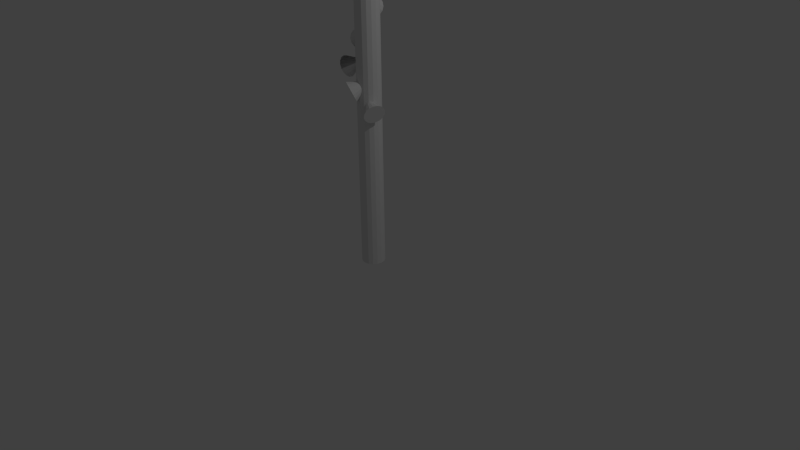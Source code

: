 # Source: lampe_foyer.blend  (saved by Blender 2.72.0; exported with 4.5.12 LTS)
import bpy
from mathutils import Matrix  # noqa: F401  (used for matrix-valued properties, if any)

bpy.ops.wm.read_factory_settings(use_empty=True)
scene = bpy.context.scene
scene.name = 'Scene'

# ---- collections
col_collection_1 = bpy.data.collections.new('Collection 1'); scene.collection.children.link(col_collection_1)

# ---- world
world_world = bpy.data.worlds.new('World'); scene.world = world_world
world_world.color = (0.05088, 0.05088, 0.05088)
world_world.use_sun_shadow = False
world_world.sun_shadow_jitter_overblur = 0.0
world_world.cycles.sampling_method = 'MANUAL'
world_world.cycles.sample_map_resolution = 256

# ---- cameras
cam_camera = bpy.data.cameras.new('Camera')
cam_camera.clip_end = 100.0
cam_camera.lens = 35.0
cam_camera.sensor_width = 32.0
cam_camera.sensor_height = 18.0
cam_camera.ortho_scale = 7.314
cam_camera.dof.focus_distance = 0.0
cam_camera.dof.aperture_fstop = 128.0

# ---- lights
light_lamp = bpy.data.lights.new('Lamp', 'POINT')
light_lamp.transmission_factor = 0.0
light_lamp.cutoff_distance = 30.0
light_lamp.energy = 100.0
light_lamp.shadow_buffer_clip_start = 1.001
light_lamp.shadow_soft_size = 0.1
light_lamp.shadow_maximum_resolution = 0.006
light_lamp.use_absolute_resolution = True
light_lamp.cycles.use_multiple_importance_sampling = False

# ---- meshes
me_cone_002 = bpy.data.meshes.new('Cone.002')
me_cone_002.from_pydata([(0.0, 1.0, -1.0), (0.3827, 0.9239, -1.0), (0.7071, 0.7071, -1.0), (0.9239, 0.3827, -1.0), (1.0, -4.371e-08, -1.0), (0.0, 0.0, 1.0), (0.9239, -0.3827, -1.0), (0.7071, -0.7071, -1.0), (0.3827, -0.9239, -1.0), (1.51e-07, -1.0, -1.0), (-0.3827, -0.9239, -1.0), (-0.7071, -0.7071, -1.0), (-0.9239, -0.3827, -1.0), (-1.0, 1.192e-08, -1.0), (-0.9239, 0.3827, -1.0), (-0.7071, 0.7071, -1.0), (-0.3827, 0.9239, -1.0)], [], [(15, 5, 16), (0, 5, 1), (14, 5, 15), (13, 5, 14), (12, 5, 13), (11, 5, 12), (10, 5, 11), (9, 5, 10), (8, 5, 9), (7, 5, 8), (6, 5, 7), (4, 5, 6), (3, 5, 4), (2, 5, 3), (16, 5, 0), (1, 5, 2), (0, 1, 2, 3, 4, 6, 7, 8, 9, 10, 11, 12, 13, 14, 15, 16)])
me_cone_002.use_remesh_preserve_volume = False
me_cone_002.use_remesh_preserve_attributes = False
me_cone_002.use_mirror_vertex_groups = False
me_cone_002.update()
me_cylinder = bpy.data.meshes.new('Cylinder')
me_cylinder.from_pydata([(0.0, 1.0, -0.03316), (0.0, 1.0, 0.857), (0.3827, 0.9239, -0.03316), (0.3827, 0.9239, 0.857), (0.7071, 0.7071, -0.03316), (0.7071, 0.7071, 0.857), (0.9239, 0.3827, -0.03316), (0.9239, 0.3827, 0.857), (1.0, -4.371e-08, -0.03316), (1.0, -4.371e-08, 0.857), (0.9239, -0.3827, -0.03316), (0.9239, -0.3827, 0.857), (0.7071, -0.7071, -0.03316), (0.7071, -0.7071, 0.857), (0.3827, -0.9239, -0.03316), (0.3827, -0.9239, 0.857), (1.51e-07, -1.0, -0.03316), (1.51e-07, -1.0, 0.857), (-0.3827, -0.9239, -0.03316), (-0.3827, -0.9239, 0.857), (-0.7071, -0.7071, -0.03316), (-0.7071, -0.7071, 0.857), (-0.9239, -0.3827, -0.03316), (-0.9239, -0.3827, 0.857), (-1.0, 1.192e-08, -0.03316), (-1.0, 1.192e-08, 0.857), (-0.9239, 0.3827, -0.03316), (-0.9239, 0.3827, 0.857), (-0.7071, 0.7071, -0.03316), (-0.7071, 0.7071, 0.857), (-0.3827, 0.9239, -0.03316), (-0.3827, 0.9239, 0.857), (1.473e-06, 0.007633, -0.2147), (0.002923, 0.007052, -0.2147), (0.005399, 0.005398, -0.2147), (0.007054, 0.002921, -0.2147), (0.007635, 1.725e-08, -0.2147), (0.007054, -0.002921, -0.2147), (0.005399, -0.005398, -0.2147), (0.002923, -0.007052, -0.2147), (1.474e-06, -0.007633, -0.2147), (-0.00292, -0.007052, -0.2147), (-0.005396, -0.005398, -0.2147), (-0.007051, -0.002921, -0.2147), (-0.007632, 1.768e-08, -0.2147), (-0.007051, 0.002921, -0.2147), (-0.005396, 0.005398, -0.2147), (-0.00292, 0.007052, -0.2147)], [], [(0, 1, 3, 2), (2, 3, 5, 4), (4, 5, 7, 6), (6, 7, 9, 8), (8, 9, 11, 10), (10, 11, 13, 12), (12, 13, 15, 14), (14, 15, 17, 16), (16, 17, 19, 18), (18, 19, 21, 20), (20, 21, 23, 22), (22, 23, 25, 24), (24, 25, 27, 26), (26, 27, 29, 28), (3, 1, 31, 29, 27, 25, 23, 21, 19, 17, 15, 13, 11, 9, 7, 5), (30, 31, 1, 0), (28, 29, 31, 30), (12, 14, 39, 38), (32, 33, 34, 35, 36, 37, 38, 39, 40, 41, 42, 43, 44, 45, 46, 47), (18, 20, 42, 41), (2, 4, 34, 33), (24, 26, 45, 44), (8, 10, 37, 36), (30, 0, 32, 47), (0, 2, 33, 32), (14, 16, 40, 39), (20, 22, 43, 42), (4, 6, 35, 34), (26, 28, 46, 45), (10, 12, 38, 37), (16, 18, 41, 40), (22, 24, 44, 43), (6, 8, 36, 35), (28, 30, 47, 46)])
me_cylinder.use_remesh_preserve_volume = False
me_cylinder.use_remesh_preserve_attributes = False
me_cylinder.use_mirror_vertex_groups = False
me_cylinder.update()

# ---- objects
ob_cone_006 = bpy.data.objects.new('Cone.006', me_cone_002)
ob_cone_005 = bpy.data.objects.new('Cone.005', me_cone_002)
ob_cone_004 = bpy.data.objects.new('Cone.004', me_cone_002)
ob_cone_003 = bpy.data.objects.new('Cone.003', me_cone_002)
ob_cone_002 = bpy.data.objects.new('Cone.002', me_cone_002)
ob_cone_001 = bpy.data.objects.new('Cone.001', me_cone_002)
ob_cone = bpy.data.objects.new('Cone', me_cone_002)
ob_cylinder = bpy.data.objects.new('Cylinder', me_cylinder)
ob_lamp = bpy.data.objects.new('Lamp', light_lamp)
ob_camera = bpy.data.objects.new('Camera', cam_camera)

# ---- transforms, parenting, visibility, modifiers, constraints
ob_cone_006.location = (0.1228, -0.09298, 2.03)
ob_cone_006.rotation_euler = (1.064, 0.5805, 4.064)
ob_cone_006.scale = (0.132, 0.132, 0.132)
ob_cone_006.lineart.crease_threshold = 0.0
ob_cone_005.location = (-0.02437, -0.1002, 2.252)
ob_cone_005.rotation_euler = (1.115, -0.0, 2.605)
ob_cone_005.scale = (0.132, 0.132, 0.132)
ob_cone_005.lineart.crease_threshold = 0.0
ob_cone_004.location = (-0.1855, -0.03126, 2.487)
ob_cone_004.rotation_euler = (1.115, -0.0, 1.834)
ob_cone_004.scale = (0.132, 0.132, 0.132)
ob_cone_004.lineart.crease_threshold = 0.0
ob_cone_003.location = (-0.1855, -0.03126, 2.487)
ob_cone_003.rotation_euler = (1.115, -0.0, 1.834)
ob_cone_003.scale = (0.132, 0.132, 0.132)
ob_cone_003.lineart.crease_threshold = 0.0
ob_cone_002.location = (-0.1689, 0.04821, 2.798)
ob_cone_002.rotation_euler = (1.115, -0.0, 0.8513)
ob_cone_002.scale = (0.132, 0.132, 0.132)
ob_cone_002.lineart.crease_threshold = 0.0
ob_cone_001.location = (-0.1081, 0.1544, 3.158)
ob_cone_001.rotation_euler = (1.115, -0.0, 0.7196)
ob_cone_001.scale = (0.132, 0.132, 0.132)
ob_cone_001.lineart.crease_threshold = 0.0
ob_cone.location = (0.0342, 0.1695, 3.385)
ob_cone.rotation_euler = (1.115, -0.0, 0.0)
ob_cone.scale = (0.132, 0.132, 0.132)
ob_cone.lineart.crease_threshold = 0.0
ob_cylinder.location = (0.0, 0.0, 3.571)
ob_cylinder.scale = (-0.1487, -0.1487, -4.245)
ob_cylinder.lineart.crease_threshold = 0.0
ob_lamp.location = (4.076, 1.005, 5.904)
ob_lamp.rotation_euler = (0.6503, 0.05522, 1.866)
ob_lamp.lock_rotations_4d = False
ob_lamp.empty_display_type = 'ARROWS'
ob_lamp.color = (0.0, 0.0, 0.0, 0.0)
ob_lamp.lineart.crease_threshold = 0.0
ob_camera.location = (7.481, -6.508, 5.344)
ob_camera.rotation_euler = (1.109, 0.01082, 0.8149)
ob_camera.lock_rotations_4d = False
ob_camera.empty_display_type = 'ARROWS'
ob_camera.color = (0.0, 0.0, 0.0, 0.0)
ob_camera.display_type = 'WIRE'
ob_camera.lineart.crease_threshold = 0.0

# ---- collection membership
col_collection_1.objects.link(ob_cone_006)
col_collection_1.objects.link(ob_cone_005)
col_collection_1.objects.link(ob_cone_004)
col_collection_1.objects.link(ob_cone_003)
col_collection_1.objects.link(ob_cone_002)
col_collection_1.objects.link(ob_cone_001)
col_collection_1.objects.link(ob_cone)
col_collection_1.objects.link(ob_cylinder)
col_collection_1.objects.link(ob_lamp)
col_collection_1.objects.link(ob_camera)

# ---- scene / render settings (as saved in the file)
scene.camera = ob_camera
scene.frame_start = 1; scene.frame_end = 250; scene.frame_set(1)
scene.render.engine = 'BLENDER_EEVEE_NEXT'
scene.render.resolution_percentage = 50
scene.render.dither_intensity = 0.0
scene.cycles.use_denoising = False
scene.cycles.samples = 10
scene.cycles.sampling_pattern = 'TABULATED_SOBOL'
scene.cycles.light_sampling_threshold = 0.0
scene.cycles.use_adaptive_sampling = False
scene.cycles.use_light_tree = False
scene.cycles.blur_glossy = 0.0
scene.cycles.pixel_filter_type = 'GAUSSIAN'
scene.cycles.sample_clamp_indirect = 0.0
scene.view_settings.view_transform = 'Standard'
bpy.context.view_layer.update()
